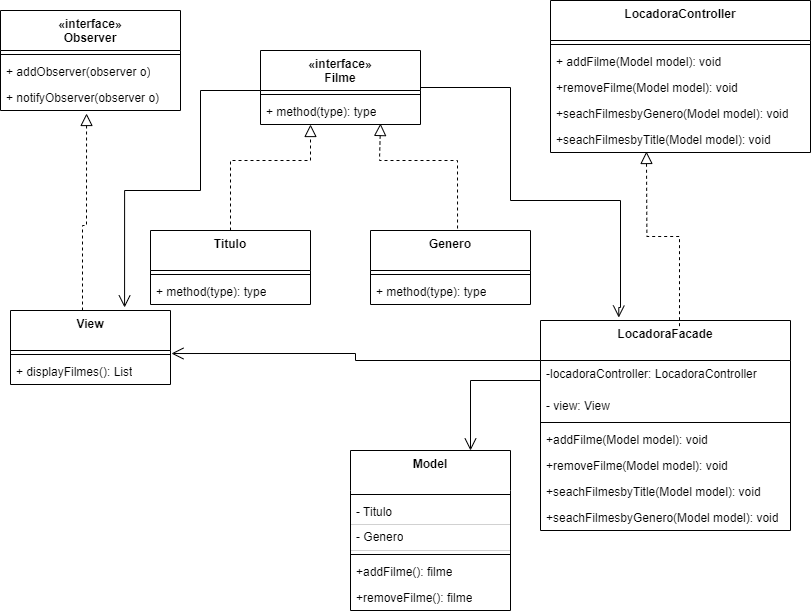

The diagram above was exported from draw.io. Its source (the exported page's mxGraphModel, read from the mxfile embedded in the PNG):
<mxGraphModel dx="1393" dy="766" grid="1" gridSize="10" guides="1" tooltips="1" connect="1" arrows="1" fold="1" page="1" pageScale="1" pageWidth="827" pageHeight="1169" math="0" shadow="0">
  <root>
    <mxCell id="0" />
    <mxCell id="1" parent="0" />
    <mxCell id="Ba4vdi97zoK4jctQ2RYQ-26" style="edgeStyle=orthogonalEdgeStyle;rounded=0;orthogonalLoop=1;jettySize=auto;html=1;entryX=0.313;entryY=-0.014;entryDx=0;entryDy=0;entryPerimeter=0;endSize=10;endArrow=open;endFill=0;" parent="1" source="Ba4vdi97zoK4jctQ2RYQ-2" target="Ba4vdi97zoK4jctQ2RYQ-19" edge="1">
      <mxGeometry relative="1" as="geometry">
        <Array as="points">
          <mxPoint x="570" y="127" />
          <mxPoint x="570" y="240" />
          <mxPoint x="680" y="240" />
          <mxPoint x="680" y="347" />
        </Array>
      </mxGeometry>
    </mxCell>
    <mxCell id="Ba4vdi97zoK4jctQ2RYQ-39" style="edgeStyle=orthogonalEdgeStyle;rounded=0;orthogonalLoop=1;jettySize=auto;html=1;entryX=0.713;entryY=-0.041;entryDx=0;entryDy=0;entryPerimeter=0;endSize=10;endArrow=open;endFill=0;" parent="1" source="Ba4vdi97zoK4jctQ2RYQ-2" target="Ba4vdi97zoK4jctQ2RYQ-31" edge="1">
      <mxGeometry relative="1" as="geometry">
        <Array as="points">
          <mxPoint x="260" y="130" />
          <mxPoint x="260" y="230" />
          <mxPoint x="184" y="230" />
        </Array>
      </mxGeometry>
    </mxCell>
    <mxCell id="Ba4vdi97zoK4jctQ2RYQ-2" value="«interface»&lt;br style=&quot;border-color: var(--border-color); font-weight: 400;&quot;&gt;&lt;b style=&quot;border-color: var(--border-color);&quot;&gt;Filme&lt;/b&gt;" style="swimlane;fontStyle=1;align=center;verticalAlign=top;childLayout=stackLayout;horizontal=1;startSize=40;horizontalStack=0;resizeParent=1;resizeParentMax=0;resizeLast=0;collapsible=1;marginBottom=0;whiteSpace=wrap;html=1;" parent="1" vertex="1">
      <mxGeometry x="320" y="90" width="160" height="74" as="geometry" />
    </mxCell>
    <mxCell id="Ba4vdi97zoK4jctQ2RYQ-4" value="" style="line;strokeWidth=1;fillColor=none;align=left;verticalAlign=middle;spacingTop=-1;spacingLeft=3;spacingRight=3;rotatable=0;labelPosition=right;points=[];portConstraint=eastwest;strokeColor=inherit;" parent="Ba4vdi97zoK4jctQ2RYQ-2" vertex="1">
      <mxGeometry y="40" width="160" height="8" as="geometry" />
    </mxCell>
    <mxCell id="Ba4vdi97zoK4jctQ2RYQ-5" value="+ method(type): type" style="text;strokeColor=none;fillColor=none;align=left;verticalAlign=top;spacingLeft=4;spacingRight=4;overflow=hidden;rotatable=0;points=[[0,0.5],[1,0.5]];portConstraint=eastwest;whiteSpace=wrap;html=1;" parent="Ba4vdi97zoK4jctQ2RYQ-2" vertex="1">
      <mxGeometry y="48" width="160" height="26" as="geometry" />
    </mxCell>
    <mxCell id="Ba4vdi97zoK4jctQ2RYQ-12" value="" style="edgeStyle=orthogonalEdgeStyle;rounded=0;orthogonalLoop=1;jettySize=auto;html=1;dashed=1;endArrow=block;endFill=0;endSize=10;" parent="1" source="Ba4vdi97zoK4jctQ2RYQ-6" target="Ba4vdi97zoK4jctQ2RYQ-5" edge="1">
      <mxGeometry relative="1" as="geometry">
        <Array as="points">
          <mxPoint x="290" y="200" />
          <mxPoint x="370" y="200" />
        </Array>
      </mxGeometry>
    </mxCell>
    <mxCell id="Ba4vdi97zoK4jctQ2RYQ-6" value="Titulo" style="swimlane;fontStyle=1;align=center;verticalAlign=top;childLayout=stackLayout;horizontal=1;startSize=40;horizontalStack=0;resizeParent=1;resizeParentMax=0;resizeLast=0;collapsible=1;marginBottom=0;whiteSpace=wrap;html=1;" parent="1" vertex="1">
      <mxGeometry x="210" y="270" width="160" height="74" as="geometry" />
    </mxCell>
    <mxCell id="Ba4vdi97zoK4jctQ2RYQ-7" value="" style="line;strokeWidth=1;fillColor=none;align=left;verticalAlign=middle;spacingTop=-1;spacingLeft=3;spacingRight=3;rotatable=0;labelPosition=right;points=[];portConstraint=eastwest;strokeColor=inherit;" parent="Ba4vdi97zoK4jctQ2RYQ-6" vertex="1">
      <mxGeometry y="40" width="160" height="8" as="geometry" />
    </mxCell>
    <mxCell id="Ba4vdi97zoK4jctQ2RYQ-8" value="+ method(type): type" style="text;strokeColor=none;fillColor=none;align=left;verticalAlign=top;spacingLeft=4;spacingRight=4;overflow=hidden;rotatable=0;points=[[0,0.5],[1,0.5]];portConstraint=eastwest;whiteSpace=wrap;html=1;" parent="Ba4vdi97zoK4jctQ2RYQ-6" vertex="1">
      <mxGeometry y="48" width="160" height="26" as="geometry" />
    </mxCell>
    <mxCell id="Ba4vdi97zoK4jctQ2RYQ-9" value="Genero" style="swimlane;fontStyle=1;align=center;verticalAlign=top;childLayout=stackLayout;horizontal=1;startSize=40;horizontalStack=0;resizeParent=1;resizeParentMax=0;resizeLast=0;collapsible=1;marginBottom=0;whiteSpace=wrap;html=1;" parent="1" vertex="1">
      <mxGeometry x="430" y="270" width="160" height="74" as="geometry" />
    </mxCell>
    <mxCell id="Ba4vdi97zoK4jctQ2RYQ-10" value="" style="line;strokeWidth=1;fillColor=none;align=left;verticalAlign=middle;spacingTop=-1;spacingLeft=3;spacingRight=3;rotatable=0;labelPosition=right;points=[];portConstraint=eastwest;strokeColor=inherit;" parent="Ba4vdi97zoK4jctQ2RYQ-9" vertex="1">
      <mxGeometry y="40" width="160" height="8" as="geometry" />
    </mxCell>
    <mxCell id="Ba4vdi97zoK4jctQ2RYQ-11" value="+ method(type): type" style="text;strokeColor=none;fillColor=none;align=left;verticalAlign=top;spacingLeft=4;spacingRight=4;overflow=hidden;rotatable=0;points=[[0,0.5],[1,0.5]];portConstraint=eastwest;whiteSpace=wrap;html=1;" parent="Ba4vdi97zoK4jctQ2RYQ-9" vertex="1">
      <mxGeometry y="48" width="160" height="26" as="geometry" />
    </mxCell>
    <mxCell id="Ba4vdi97zoK4jctQ2RYQ-14" value="" style="edgeStyle=orthogonalEdgeStyle;rounded=0;orthogonalLoop=1;jettySize=auto;html=1;dashed=1;endArrow=block;endFill=0;exitX=0.544;exitY=-0.027;exitDx=0;exitDy=0;exitPerimeter=0;entryX=0.75;entryY=0.962;entryDx=0;entryDy=0;entryPerimeter=0;endSize=10;" parent="1" source="Ba4vdi97zoK4jctQ2RYQ-9" target="Ba4vdi97zoK4jctQ2RYQ-5" edge="1">
      <mxGeometry relative="1" as="geometry">
        <mxPoint x="300" y="280" as="sourcePoint" />
        <mxPoint x="380" y="174" as="targetPoint" />
        <Array as="points">
          <mxPoint x="517" y="200" />
          <mxPoint x="439" y="200" />
        </Array>
      </mxGeometry>
    </mxCell>
    <mxCell id="Ba4vdi97zoK4jctQ2RYQ-15" value="LocadoraController" style="swimlane;fontStyle=1;align=center;verticalAlign=top;childLayout=stackLayout;horizontal=1;startSize=40;horizontalStack=0;resizeParent=1;resizeParentMax=0;resizeLast=0;collapsible=1;marginBottom=0;whiteSpace=wrap;html=1;" parent="1" vertex="1">
      <mxGeometry x="610" y="40" width="260" height="152" as="geometry" />
    </mxCell>
    <mxCell id="Ba4vdi97zoK4jctQ2RYQ-16" value="" style="line;strokeWidth=1;fillColor=none;align=left;verticalAlign=middle;spacingTop=-1;spacingLeft=3;spacingRight=3;rotatable=0;labelPosition=right;points=[];portConstraint=eastwest;strokeColor=inherit;" parent="Ba4vdi97zoK4jctQ2RYQ-15" vertex="1">
      <mxGeometry y="40" width="260" height="8" as="geometry" />
    </mxCell>
    <mxCell id="Ba4vdi97zoK4jctQ2RYQ-18" value="+ addFilme(Model model): void" style="text;strokeColor=none;fillColor=none;align=left;verticalAlign=top;spacingLeft=4;spacingRight=4;overflow=hidden;rotatable=0;points=[[0,0.5],[1,0.5]];portConstraint=eastwest;whiteSpace=wrap;html=1;" parent="Ba4vdi97zoK4jctQ2RYQ-15" vertex="1">
      <mxGeometry y="48" width="260" height="26" as="geometry" />
    </mxCell>
    <mxCell id="n6ceHbDvXImvUodXmIim-11" value="+removeFilme(Model model): void" style="text;strokeColor=none;fillColor=none;align=left;verticalAlign=top;spacingLeft=4;spacingRight=4;overflow=hidden;rotatable=0;points=[[0,0.5],[1,0.5]];portConstraint=eastwest;whiteSpace=wrap;html=1;" vertex="1" parent="Ba4vdi97zoK4jctQ2RYQ-15">
      <mxGeometry y="74" width="260" height="26" as="geometry" />
    </mxCell>
    <mxCell id="n6ceHbDvXImvUodXmIim-13" value="+seachFilmesbyGenero(Model model): void" style="text;strokeColor=none;fillColor=none;align=left;verticalAlign=top;spacingLeft=4;spacingRight=4;overflow=hidden;rotatable=0;points=[[0,0.5],[1,0.5]];portConstraint=eastwest;whiteSpace=wrap;html=1;" vertex="1" parent="Ba4vdi97zoK4jctQ2RYQ-15">
      <mxGeometry y="100" width="260" height="26" as="geometry" />
    </mxCell>
    <mxCell id="n6ceHbDvXImvUodXmIim-12" value="+seachFilmesbyTitle(Model model): void" style="text;strokeColor=none;fillColor=none;align=left;verticalAlign=top;spacingLeft=4;spacingRight=4;overflow=hidden;rotatable=0;points=[[0,0.5],[1,0.5]];portConstraint=eastwest;whiteSpace=wrap;html=1;" vertex="1" parent="Ba4vdi97zoK4jctQ2RYQ-15">
      <mxGeometry y="126" width="260" height="26" as="geometry" />
    </mxCell>
    <mxCell id="Ba4vdi97zoK4jctQ2RYQ-30" style="edgeStyle=orthogonalEdgeStyle;rounded=0;orthogonalLoop=1;jettySize=auto;html=1;entryX=0.75;entryY=0;entryDx=0;entryDy=0;endSize=10;endArrow=open;endFill=0;" parent="1" source="Ba4vdi97zoK4jctQ2RYQ-19" target="Ba4vdi97zoK4jctQ2RYQ-27" edge="1">
      <mxGeometry relative="1" as="geometry">
        <Array as="points">
          <mxPoint x="530" y="420" />
        </Array>
      </mxGeometry>
    </mxCell>
    <mxCell id="Ba4vdi97zoK4jctQ2RYQ-40" style="edgeStyle=orthogonalEdgeStyle;rounded=0;orthogonalLoop=1;jettySize=auto;html=1;entryX=1.006;entryY=-0.192;entryDx=0;entryDy=0;entryPerimeter=0;endSize=10;endArrow=open;endFill=0;" parent="1" source="Ba4vdi97zoK4jctQ2RYQ-19" target="Ba4vdi97zoK4jctQ2RYQ-33" edge="1">
      <mxGeometry relative="1" as="geometry">
        <Array as="points">
          <mxPoint x="415" y="400" />
          <mxPoint x="415" y="393" />
        </Array>
      </mxGeometry>
    </mxCell>
    <mxCell id="Ba4vdi97zoK4jctQ2RYQ-19" value="LocadoraFacade" style="swimlane;fontStyle=1;align=center;verticalAlign=top;childLayout=stackLayout;horizontal=1;startSize=40;horizontalStack=0;resizeParent=1;resizeParentMax=0;resizeLast=0;collapsible=1;marginBottom=0;whiteSpace=wrap;html=1;" parent="1" vertex="1">
      <mxGeometry x="600" y="360" width="250" height="210" as="geometry" />
    </mxCell>
    <mxCell id="n6ceHbDvXImvUodXmIim-6" value="-locadoraController: LocadoraController" style="text;strokeColor=none;fillColor=none;align=left;verticalAlign=top;spacingLeft=4;spacingRight=4;overflow=hidden;rotatable=0;points=[[0,0.5],[1,0.5]];portConstraint=eastwest;whiteSpace=wrap;html=1;" vertex="1" parent="Ba4vdi97zoK4jctQ2RYQ-19">
      <mxGeometry y="40" width="250" height="32" as="geometry" />
    </mxCell>
    <mxCell id="Ba4vdi97zoK4jctQ2RYQ-21" value="- view: View" style="text;strokeColor=none;fillColor=none;align=left;verticalAlign=top;spacingLeft=4;spacingRight=4;overflow=hidden;rotatable=0;points=[[0,0.5],[1,0.5]];portConstraint=eastwest;whiteSpace=wrap;html=1;" parent="Ba4vdi97zoK4jctQ2RYQ-19" vertex="1">
      <mxGeometry y="72" width="250" height="26" as="geometry" />
    </mxCell>
    <mxCell id="Ba4vdi97zoK4jctQ2RYQ-20" value="" style="line;strokeWidth=1;fillColor=none;align=left;verticalAlign=middle;spacingTop=-1;spacingLeft=3;spacingRight=3;rotatable=0;labelPosition=right;points=[];portConstraint=eastwest;strokeColor=inherit;" parent="Ba4vdi97zoK4jctQ2RYQ-19" vertex="1">
      <mxGeometry y="98" width="250" height="8" as="geometry" />
    </mxCell>
    <mxCell id="n6ceHbDvXImvUodXmIim-7" value="+addFilme(Model model): void" style="text;strokeColor=none;fillColor=none;align=left;verticalAlign=top;spacingLeft=4;spacingRight=4;overflow=hidden;rotatable=0;points=[[0,0.5],[1,0.5]];portConstraint=eastwest;whiteSpace=wrap;html=1;" vertex="1" parent="Ba4vdi97zoK4jctQ2RYQ-19">
      <mxGeometry y="106" width="250" height="26" as="geometry" />
    </mxCell>
    <mxCell id="n6ceHbDvXImvUodXmIim-8" value="+removeFilme(Model model): void" style="text;strokeColor=none;fillColor=none;align=left;verticalAlign=top;spacingLeft=4;spacingRight=4;overflow=hidden;rotatable=0;points=[[0,0.5],[1,0.5]];portConstraint=eastwest;whiteSpace=wrap;html=1;" vertex="1" parent="Ba4vdi97zoK4jctQ2RYQ-19">
      <mxGeometry y="132" width="250" height="26" as="geometry" />
    </mxCell>
    <mxCell id="n6ceHbDvXImvUodXmIim-9" value="+seachFilmesbyTitle(Model model): void" style="text;strokeColor=none;fillColor=none;align=left;verticalAlign=top;spacingLeft=4;spacingRight=4;overflow=hidden;rotatable=0;points=[[0,0.5],[1,0.5]];portConstraint=eastwest;whiteSpace=wrap;html=1;" vertex="1" parent="Ba4vdi97zoK4jctQ2RYQ-19">
      <mxGeometry y="158" width="250" height="26" as="geometry" />
    </mxCell>
    <mxCell id="n6ceHbDvXImvUodXmIim-10" value="+seachFilmesbyGenero(Model model): void" style="text;strokeColor=none;fillColor=none;align=left;verticalAlign=top;spacingLeft=4;spacingRight=4;overflow=hidden;rotatable=0;points=[[0,0.5],[1,0.5]];portConstraint=eastwest;whiteSpace=wrap;html=1;" vertex="1" parent="Ba4vdi97zoK4jctQ2RYQ-19">
      <mxGeometry y="184" width="250" height="26" as="geometry" />
    </mxCell>
    <mxCell id="Ba4vdi97zoK4jctQ2RYQ-25" value="" style="edgeStyle=orthogonalEdgeStyle;rounded=0;orthogonalLoop=1;jettySize=auto;html=1;dashed=1;endArrow=block;endFill=0;exitX=0.556;exitY=0.027;exitDx=0;exitDy=0;exitPerimeter=0;endSize=10;entryX=0.533;entryY=1.038;entryDx=0;entryDy=0;entryPerimeter=0;" parent="1" source="Ba4vdi97zoK4jctQ2RYQ-19" edge="1">
      <mxGeometry relative="1" as="geometry">
        <mxPoint x="708" y="344" as="sourcePoint" />
        <mxPoint x="705.94" y="190.98800000000006" as="targetPoint" />
        <Array as="points" />
      </mxGeometry>
    </mxCell>
    <mxCell id="Ba4vdi97zoK4jctQ2RYQ-27" value="Model" style="swimlane;fontStyle=1;align=center;verticalAlign=top;childLayout=stackLayout;horizontal=1;startSize=40;horizontalStack=0;resizeParent=1;resizeParentMax=0;resizeLast=0;collapsible=1;marginBottom=0;whiteSpace=wrap;html=1;swimlaneLine=0;strokeWidth=1;" parent="1" vertex="1">
      <mxGeometry x="410" y="490" width="160" height="160" as="geometry" />
    </mxCell>
    <mxCell id="n6ceHbDvXImvUodXmIim-5" value="" style="line;strokeWidth=1;fillColor=none;align=left;verticalAlign=middle;spacingTop=-1;spacingLeft=3;spacingRight=3;rotatable=0;labelPosition=right;points=[];portConstraint=eastwest;strokeColor=inherit;" vertex="1" parent="Ba4vdi97zoK4jctQ2RYQ-27">
      <mxGeometry y="40" width="160" height="8" as="geometry" />
    </mxCell>
    <mxCell id="n6ceHbDvXImvUodXmIim-1" value="- Titulo" style="text;strokeColor=none;fillColor=none;align=left;verticalAlign=top;spacingLeft=4;spacingRight=4;overflow=hidden;rotatable=0;points=[[0,0.5],[1,0.5]];portConstraint=eastwest;whiteSpace=wrap;html=1;" vertex="1" parent="Ba4vdi97zoK4jctQ2RYQ-27">
      <mxGeometry y="48" width="160" height="26" as="geometry" />
    </mxCell>
    <mxCell id="n6ceHbDvXImvUodXmIim-2" value="- Genero" style="text;strokeColor=default;fillColor=none;align=left;verticalAlign=middle;spacingLeft=4;spacingRight=4;overflow=hidden;rotatable=0;points=[[0,0.5],[1,0.5]];portConstraint=eastwest;whiteSpace=wrap;html=1;perimeterSpacing=1;strokeWidth=0;rounded=0;glass=0;shadow=0;" vertex="1" parent="Ba4vdi97zoK4jctQ2RYQ-27">
      <mxGeometry y="74" width="160" height="26" as="geometry" />
    </mxCell>
    <mxCell id="n6ceHbDvXImvUodXmIim-4" value="" style="line;strokeWidth=1;fillColor=none;align=left;verticalAlign=middle;spacingTop=-1;spacingLeft=3;spacingRight=3;rotatable=0;labelPosition=right;points=[];portConstraint=eastwest;strokeColor=inherit;" vertex="1" parent="Ba4vdi97zoK4jctQ2RYQ-27">
      <mxGeometry y="100" width="160" height="8" as="geometry" />
    </mxCell>
    <mxCell id="n6ceHbDvXImvUodXmIim-3" value="+addFilme(): filme" style="text;strokeColor=none;fillColor=none;align=left;verticalAlign=top;spacingLeft=4;spacingRight=4;overflow=hidden;rotatable=0;points=[[0,0.5],[1,0.5]];portConstraint=eastwest;whiteSpace=wrap;html=1;" vertex="1" parent="Ba4vdi97zoK4jctQ2RYQ-27">
      <mxGeometry y="108" width="160" height="26" as="geometry" />
    </mxCell>
    <mxCell id="Ba4vdi97zoK4jctQ2RYQ-29" value="+removeFilme(): filme" style="text;strokeColor=none;fillColor=none;align=left;verticalAlign=top;spacingLeft=4;spacingRight=4;overflow=hidden;rotatable=0;points=[[0,0.5],[1,0.5]];portConstraint=eastwest;whiteSpace=wrap;html=1;" parent="Ba4vdi97zoK4jctQ2RYQ-27" vertex="1">
      <mxGeometry y="134" width="160" height="26" as="geometry" />
    </mxCell>
    <mxCell id="Ba4vdi97zoK4jctQ2RYQ-31" value="View" style="swimlane;fontStyle=1;align=center;verticalAlign=top;childLayout=stackLayout;horizontal=1;startSize=40;horizontalStack=0;resizeParent=1;resizeParentMax=0;resizeLast=0;collapsible=1;marginBottom=0;whiteSpace=wrap;html=1;" parent="1" vertex="1">
      <mxGeometry x="70" y="350" width="160" height="74" as="geometry" />
    </mxCell>
    <mxCell id="Ba4vdi97zoK4jctQ2RYQ-32" value="" style="line;strokeWidth=1;fillColor=none;align=left;verticalAlign=middle;spacingTop=-1;spacingLeft=3;spacingRight=3;rotatable=0;labelPosition=right;points=[];portConstraint=eastwest;strokeColor=inherit;" parent="Ba4vdi97zoK4jctQ2RYQ-31" vertex="1">
      <mxGeometry y="40" width="160" height="8" as="geometry" />
    </mxCell>
    <mxCell id="Ba4vdi97zoK4jctQ2RYQ-33" value="+ displayFilmes(): List" style="text;strokeColor=none;fillColor=none;align=left;verticalAlign=top;spacingLeft=4;spacingRight=4;overflow=hidden;rotatable=0;points=[[0,0.5],[1,0.5]];portConstraint=eastwest;whiteSpace=wrap;html=1;" parent="Ba4vdi97zoK4jctQ2RYQ-31" vertex="1">
      <mxGeometry y="48" width="160" height="26" as="geometry" />
    </mxCell>
    <mxCell id="Ba4vdi97zoK4jctQ2RYQ-34" value="«interface»&lt;br style=&quot;border-color: var(--border-color); font-weight: 400;&quot;&gt;&lt;b style=&quot;border-color: var(--border-color);&quot;&gt;Observer&lt;/b&gt;" style="swimlane;fontStyle=1;align=center;verticalAlign=top;childLayout=stackLayout;horizontal=1;startSize=40;horizontalStack=0;resizeParent=1;resizeParentMax=0;resizeLast=0;collapsible=1;marginBottom=0;whiteSpace=wrap;html=1;" parent="1" vertex="1">
      <mxGeometry x="60" y="50" width="180" height="100" as="geometry" />
    </mxCell>
    <mxCell id="Ba4vdi97zoK4jctQ2RYQ-35" value="" style="line;strokeWidth=1;fillColor=none;align=left;verticalAlign=middle;spacingTop=-1;spacingLeft=3;spacingRight=3;rotatable=0;labelPosition=right;points=[];portConstraint=eastwest;strokeColor=inherit;" parent="Ba4vdi97zoK4jctQ2RYQ-34" vertex="1">
      <mxGeometry y="40" width="180" height="8" as="geometry" />
    </mxCell>
    <mxCell id="Ba4vdi97zoK4jctQ2RYQ-36" value="+ addObserver(observer o)" style="text;strokeColor=none;fillColor=none;align=left;verticalAlign=top;spacingLeft=4;spacingRight=4;overflow=hidden;rotatable=0;points=[[0,0.5],[1,0.5]];portConstraint=eastwest;whiteSpace=wrap;html=1;" parent="Ba4vdi97zoK4jctQ2RYQ-34" vertex="1">
      <mxGeometry y="48" width="180" height="26" as="geometry" />
    </mxCell>
    <mxCell id="Ba4vdi97zoK4jctQ2RYQ-37" value="+ notifyObserver(observer o)" style="text;strokeColor=none;fillColor=none;align=left;verticalAlign=top;spacingLeft=4;spacingRight=4;overflow=hidden;rotatable=0;points=[[0,0.5],[1,0.5]];portConstraint=eastwest;whiteSpace=wrap;html=1;" parent="Ba4vdi97zoK4jctQ2RYQ-34" vertex="1">
      <mxGeometry y="74" width="180" height="26" as="geometry" />
    </mxCell>
    <mxCell id="Ba4vdi97zoK4jctQ2RYQ-38" value="" style="edgeStyle=orthogonalEdgeStyle;rounded=0;orthogonalLoop=1;jettySize=auto;html=1;dashed=1;endArrow=block;endFill=0;endSize=10;exitX=0.45;exitY=0;exitDx=0;exitDy=0;exitPerimeter=0;entryX=0.478;entryY=1.115;entryDx=0;entryDy=0;entryPerimeter=0;" parent="1" source="Ba4vdi97zoK4jctQ2RYQ-31" target="Ba4vdi97zoK4jctQ2RYQ-37" edge="1">
      <mxGeometry relative="1" as="geometry">
        <mxPoint x="300" y="280" as="sourcePoint" />
        <mxPoint x="140" y="170" as="targetPoint" />
        <Array as="points">
          <mxPoint x="142" y="265" />
          <mxPoint x="146" y="265" />
        </Array>
      </mxGeometry>
    </mxCell>
  </root>
</mxGraphModel>